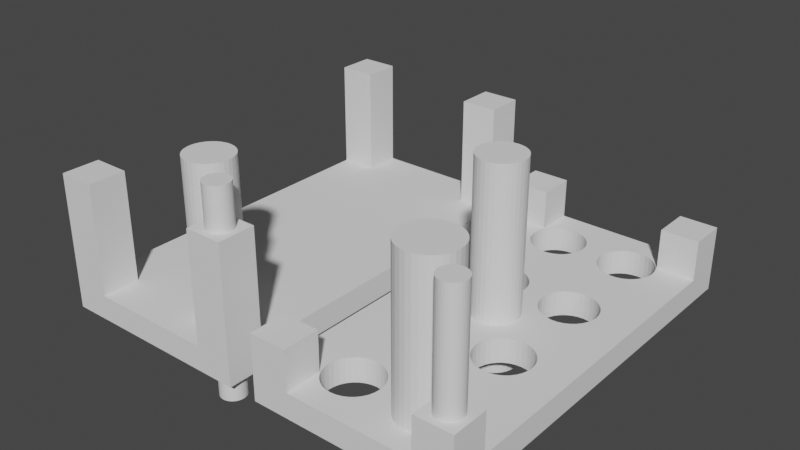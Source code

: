 # Source: stiftehalterstaender.blend  (saved by Blender 3.2.14; exported with 4.5.12 LTS)
import bpy
from mathutils import Matrix  # noqa: F401  (used for matrix-valued properties, if any)

bpy.ops.wm.read_factory_settings(use_empty=True)
scene = bpy.context.scene
scene.name = 'Scene'

# ---- collections
col_collection = bpy.data.collections.new('Collection'); scene.collection.children.link(col_collection)

# ---- world
world_world = bpy.data.worlds.new('World'); scene.world = world_world
world_world.use_nodes = True; world_world.node_tree.nodes.clear()
_N = world_world.node_tree.nodes; _L = world_world.node_tree.links
n0 = _N.new('ShaderNodeOutputWorld'); n0.name = 'World Output'; n0.location = (300, 300)
n1 = _N.new('ShaderNodeBackground'); n1.name = 'Background'; n1.location = (10, 300)
n1.inputs[0].default_value = (0.05088, 0.05088, 0.05088, 1.0)
_L.new(n1.outputs[0], n0.inputs[0])
n0.is_active_output = True
world_world.color = (0.05088, 0.05088, 0.05088)
world_world.use_sun_shadow = False
world_world.sun_shadow_jitter_overblur = 0.0

# ---- meshes
me_cube = bpy.data.meshes.new('Cube')
me_cube.from_pydata([(0.0, -40.0, 0.0), (0.0, -40.0, 5.0), (0.0, -20.0, 0.0), (0.0, -20.0, 5.0), (20.0, -40.0, 0.0), (20.0, -40.0, 5.0), (20.0, -20.0, 0.0), (20.0, -20.0, 5.0)], [], [(0, 1, 3, 2), (2, 3, 7, 6), (6, 7, 5, 4), (4, 5, 1, 0), (2, 6, 4, 0), (7, 3, 1, 5)])
_uv = me_cube.uv_layers.new(name='UVMap')
_uv.uv.foreach_set('vector', [0.375, 0.0, 0.625, 0.0, 0.625, 0.25, 0.375, 0.25, 0.375, 0.25, 0.625, 0.25, 0.625, 0.5, 0.375, 0.5, 0.375, 0.5, 0.625, 0.5, 0.625, 0.75, 0.375, 0.75, 0.375, 0.75, 0.625, 0.75, 0.625, 1.0, 0.375, 1.0, 0.125, 0.5, 0.375, 0.5, 0.375, 0.75, 0.125, 0.75, 0.625, 0.5, 0.875, 0.5, 0.875, 0.75, 0.625, 0.75])
me_cube.update()
me_circle_002 = bpy.data.meshes.new('Circle.002')
me_circle_002.from_pydata([(0.0, 2.5, -30.0), (-0.4877, 2.452, -30.0), (-0.9567, 2.31, -30.0), (-1.389, 2.079, -30.0), (-1.768, 1.768, -30.0), (-2.079, 1.389, -30.0), (-2.31, 0.9567, -30.0), (-2.452, 0.4877, -30.0), (-2.5, -1.093e-07, -30.0), (-2.452, -0.4877, -30.0), (-2.31, -0.9567, -30.0), (-2.079, -1.389, -30.0), (-1.768, -1.768, -30.0), (-1.389, -2.079, -30.0), (-0.9567, -2.31, -30.0), (-0.4877, -2.452, -30.0), (2.186e-07, -2.5, -30.0), (0.4877, -2.452, -30.0), (0.9567, -2.31, -30.0), (1.389, -2.079, -30.0), (1.768, -1.768, -30.0), (2.079, -1.389, -30.0), (2.31, -0.9567, -30.0), (2.452, -0.4877, -30.0), (2.5, 2.981e-08, -30.0), (2.452, 0.4877, -30.0), (2.31, 0.9567, -30.0), (2.079, 1.389, -30.0), (1.768, 1.768, -30.0), (1.389, 2.079, -30.0), (0.9567, 2.31, -30.0), (0.4877, 2.452, -30.0), (0.0, 2.5, 10.0), (-0.4877, 2.452, 10.0), (-0.9567, 2.31, 10.0), (-1.389, 2.079, 10.0), (-1.768, 1.768, 10.0), (-2.079, 1.389, 10.0), (-2.31, 0.9567, 10.0), (-2.452, 0.4877, 10.0), (-2.5, -1.093e-07, 10.0), (-2.452, -0.4877, 10.0), (-2.31, -0.9567, 10.0), (-2.079, -1.389, 10.0), (-1.768, -1.768, 10.0), (-1.389, -2.079, 10.0), (-0.9567, -2.31, 10.0), (-0.4877, -2.452, 10.0), (2.186e-07, -2.5, 10.0), (0.4877, -2.452, 10.0), (0.9567, -2.31, 10.0), (1.389, -2.079, 10.0), (1.768, -1.768, 10.0), (2.079, -1.389, 10.0), (2.31, -0.9567, 10.0), (2.452, -0.4877, 10.0), (2.5, 2.981e-08, 10.0), (2.452, 0.4877, 10.0), (2.31, 0.9567, 10.0), (2.079, 1.389, 10.0), (1.768, 1.768, 10.0), (1.389, 2.079, 10.0), (0.9567, 2.31, 10.0), (0.4877, 2.452, 10.0)], [], [(30, 31, 0, 1, 2, 3, 4, 5, 6, 7, 8, 9, 10, 11, 12, 13, 14, 15, 16, 17, 18, 19, 20, 21, 22, 23, 24, 25, 26, 27, 28, 29), (21, 20, 52, 53), (8, 7, 39, 40), (22, 21, 53, 54), (9, 8, 40, 41), (23, 22, 54, 55), (10, 9, 41, 42), (24, 23, 55, 56), (11, 10, 42, 43), (25, 24, 56, 57), (12, 11, 43, 44), (26, 25, 57, 58), (13, 12, 44, 45), (27, 26, 58, 59), (14, 13, 45, 46), (1, 0, 32, 33), (28, 27, 59, 60), (15, 14, 46, 47), (2, 1, 33, 34), (29, 28, 60, 61), (16, 15, 47, 48), (3, 2, 34, 35), (30, 29, 61, 62), (17, 16, 48, 49), (4, 3, 35, 36), (31, 30, 62, 63), (18, 17, 49, 50), (5, 4, 36, 37), (0, 31, 63, 32), (19, 18, 50, 51), (6, 5, 37, 38), (20, 19, 51, 52), (7, 6, 38, 39), (63, 33, 32), (63, 62, 60), (31, 0, 1), (34, 33, 63), (62, 61, 60), (35, 63, 60), (60, 36, 35), (60, 37, 36), (59, 37, 60), (59, 38, 37), (58, 38, 59), (57, 39, 58), (34, 63, 35), (56, 40, 57), (39, 38, 58), (55, 41, 56), (50, 45, 52), (55, 42, 41), (54, 42, 55), (54, 43, 42), (53, 43, 54), (53, 44, 43), (52, 45, 53), (41, 40, 56), (51, 50, 52), (40, 39, 57), (50, 47, 45), (49, 47, 50), (47, 46, 45), (48, 47, 49), (45, 44, 53), (30, 31, 1), (30, 1, 2), (2, 3, 30), (30, 3, 28), (29, 30, 28), (28, 3, 4), (28, 4, 5), (27, 28, 5), (27, 5, 6), (26, 27, 6), (6, 7, 26), (18, 19, 20), (24, 25, 7), (24, 7, 8), (7, 25, 26), (21, 24, 9), (10, 21, 9), (11, 21, 10), (21, 23, 24), (22, 23, 21), (21, 11, 12), (20, 21, 12), (20, 12, 13), (13, 18, 20), (18, 13, 14), (17, 18, 14), (17, 14, 15), (16, 17, 15), (24, 8, 9)])
_uv = me_circle_002.uv_layers.new(name='UVMap')
_uv.uv.foreach_set('vector', [0.0, 0.0, 0.0, 0.0, 0.0, 0.0, 0.0, 0.0, 0.0, 0.0, 0.0, 0.0, 0.0, 0.0, 0.0, 0.0, 0.0, 0.0, 0.0, 0.0, 0.0, 0.0, 0.0, 0.0, 0.0, 0.0, 0.0, 0.0, 0.0, 0.0, 0.0, 0.0, 0.0, 0.0, 0.0, 0.0, 0.0, 0.0, 0.0, 0.0, 0.0, 0.0, 0.0, 0.0, 0.0, 0.0, 0.0, 0.0, 0.0, 0.0, 0.0, 0.0, 0.0, 0.0, 0.0, 0.0, 0.0, 0.0, 0.0, 0.0, 0.0, 0.0, 0.0, 0.0, 0.0, 0.0, 0.0, 0.0, 0.0, 0.0, 0.0, 0.0, 0.0, 0.0, 0.0, 0.0, 0.0, 0.0, 0.0, 0.0, 0.0, 0.0, 0.0, 0.0, 0.0, 0.0, 0.0, 0.0, 0.0, 0.0, 0.0, 0.0, 0.0, 0.0, 0.0, 0.0, 0.0, 0.0, 0.0, 0.0, 0.0, 0.0, 0.0, 0.0, 0.0, 0.0, 0.0, 0.0, 0.0, 0.0, 0.0, 0.0, 0.0, 0.0, 0.0, 0.0, 0.0, 0.0, 0.0, 0.0, 0.0, 0.0, 0.0, 0.0, 0.0, 0.0, 0.0, 0.0, 0.0, 0.0, 0.0, 0.0, 0.0, 0.0, 0.0, 0.0, 0.0, 0.0, 0.0, 0.0, 0.0, 0.0, 0.0, 0.0, 0.0, 0.0, 0.0, 0.0, 0.0, 0.0, 0.0, 0.0, 0.0, 0.0, 0.0, 0.0, 0.0, 0.0, 0.0, 0.0, 0.0, 0.0, 0.0, 0.0, 0.0, 0.0, 0.0, 0.0, 0.0, 0.0, 0.0, 0.0, 0.0, 0.0, 0.0, 0.0, 0.0, 0.0, 0.0, 0.0, 0.0, 0.0, 0.0, 0.0, 0.0, 0.0, 0.0, 0.0, 0.0, 0.0, 0.0, 0.0, 0.0, 0.0, 0.0, 0.0, 0.0, 0.0, 0.0, 0.0, 0.0, 0.0, 0.0, 0.0, 0.0, 0.0, 0.0, 0.0, 0.0, 0.0, 0.0, 0.0, 0.0, 0.0, 0.0, 0.0, 0.0, 0.0, 0.0, 0.0, 0.0, 0.0, 0.0, 0.0, 0.0, 0.0, 0.0, 0.0, 0.0, 0.0, 0.0, 0.0, 0.0, 0.0, 0.0, 0.0, 0.0, 0.0, 0.0, 0.0, 0.0, 0.0, 0.0, 0.0, 0.0, 0.0, 0.0, 0.0, 0.0, 0.0, 0.0, 0.0, 0.0, 0.0, 0.0, 0.0, 0.0, 0.0, 0.0, 0.0, 0.0, 0.0, 0.0, 0.0, 0.0, 0.0, 0.0, 0.0, 0.0, 0.0, 0.0, 0.0, 0.0, 0.0, 0.0, 0.0, 0.0, 0.0, 0.0, 0.0, 0.0, 0.0, 0.0, 0.0, 0.0, 0.0, 0.0, 0.0, 0.0, 0.0, 0.0, 0.0, 0.0, 0.0, 0.0, 0.0, 0.0, 0.0, 0.0, 0.0, 0.0, 0.0, 0.0, 0.0, 0.0, 0.0, 0.0, 0.0, 0.0, 0.0, 0.0, 0.0, 0.0, 0.0, 0.0, 0.0, 0.0, 0.0, 0.0, 0.0, 0.0, 0.0, 0.0, 0.0, 0.0, 0.0, 0.0, 0.0, 0.0, 0.0, 0.0, 0.0, 0.0, 0.0, 0.0, 0.0, 0.0, 0.0, 0.0, 0.0, 0.0, 0.0, 0.0, 0.0, 0.0, 0.0, 0.0, 0.0, 0.0, 0.0, 0.0, 0.0, 0.0, 0.0, 0.0, 0.0, 0.0, 0.0, 0.0, 0.0, 0.0, 0.0, 0.0, 0.0, 0.0, 0.0, 0.0, 0.0, 0.0, 0.0, 0.0, 0.0, 0.0, 0.0, 0.0, 0.0, 0.0, 0.0, 0.0, 0.0, 0.0, 0.0, 0.0, 0.0, 0.0, 0.0, 0.0, 0.0, 0.0, 0.0, 0.0, 0.0, 0.0, 0.0, 0.0, 0.0, 0.0, 0.0, 0.0, 0.0, 0.0, 0.0, 0.0, 0.0, 0.0, 0.0, 0.0, 0.0, 0.0, 0.0, 0.0, 0.0, 0.0, 0.0, 0.0, 0.0, 0.0, 0.0, 0.0, 0.0, 0.0, 0.0, 0.0, 0.0, 0.0, 0.0, 0.0, 0.0, 0.0, 0.0, 0.0, 0.0, 0.0, 0.0, 0.0, 0.0, 0.0, 0.0, 0.0, 0.0, 0.0, 0.0, 0.0, 0.0, 0.0, 0.0, 0.0, 0.0, 0.0, 0.0, 0.0, 0.0, 0.0, 0.0, 0.0, 0.0, 0.0, 0.0, 0.0, 0.0, 0.0, 0.0, 0.0, 0.0, 0.0, 0.0, 0.0, 0.0, 0.0, 0.0, 0.0, 0.0, 0.0, 0.0, 0.0, 0.0, 0.0, 0.0, 0.0, 0.0, 0.0, 0.0, 0.0, 0.0, 0.0, 0.0, 0.0, 0.0, 0.0, 0.0, 0.0, 0.0, 0.0, 0.0, 0.0, 0.0, 0.0, 0.0, 0.0, 0.0, 0.0, 0.0, 0.0, 0.0, 0.0, 0.0, 0.0, 0.0, 0.0, 0.0, 0.0, 0.0, 0.0, 0.0, 0.0, 0.0, 0.0, 0.0, 0.0, 0.0, 0.0, 0.0, 0.0, 0.0, 0.0, 0.0, 0.0, 0.0, 0.0, 0.0, 0.0, 0.0, 0.0, 0.0, 0.0, 0.0, 0.0, 0.0, 0.0, 0.0, 0.0, 0.0, 0.0, 0.0, 0.0, 0.0, 0.0, 0.0, 0.0, 0.0, 0.0, 0.0, 0.0, 0.0, 0.0, 0.0, 0.0, 0.0, 0.0, 0.0, 0.0, 0.0, 0.0, 0.0, 0.0, 0.0, 0.0, 0.0, 0.0, 0.0, 0.0, 0.0, 0.0, 0.0, 0.0, 0.0, 0.0, 0.0, 0.0, 0.0, 0.0, 0.0, 0.0, 0.0, 0.0, 0.0, 0.0, 0.0, 0.0, 0.0, 0.0, 0.0, 0.0, 0.0, 0.0, 0.0, 0.0, 0.0, 0.0, 0.0, 0.0, 0.0, 0.0, 0.0, 0.0, 0.0, 0.0, 0.0, 0.0, 0.0, 0.0, 0.0, 0.0, 0.0, 0.0, 0.0, 0.0, 0.0, 0.0, 0.0, 0.0, 0.0, 0.0, 0.0, 0.0, 0.0, 0.0, 0.0, 0.0, 0.0, 0.0, 0.0, 0.0, 0.0, 0.0, 0.0, 0.0, 0.0, 0.0, 0.0, 0.0, 0.0, 0.0, 0.0, 0.0, 0.0, 0.0, 0.0, 0.0, 0.0, 0.0, 0.0, 0.0, 0.0, 0.0, 0.0, 0.0, 0.0, 0.0, 0.0, 0.0, 0.0, 0.0, 0.0, 0.0, 0.0, 0.0, 0.0, 0.0, 0.0, 0.0, 0.0, 0.0, 0.0, 0.0, 0.0, 0.0, 0.0, 0.0, 0.0])
me_circle_002.update()
me_plane_002 = bpy.data.meshes.new('Plane.002')
me_plane_002.from_pydata([(12.54, -40.0, 27.0), (20.0, -40.0, 27.0), (12.54, -32.54, 27.0), (20.0, -32.54, 27.0), (12.54, -40.0, 5.0), (20.0, -40.0, 5.0), (12.54, -32.54, 5.0), (20.0, -32.54, 5.0)], [], [(0, 2, 3, 1), (4, 5, 7, 6), (3, 2, 6, 7), (0, 1, 5, 4), (1, 3, 7, 5), (2, 0, 4, 6)])
_uv = me_plane_002.uv_layers.new(name='UVMap')
_uv.uv.foreach_set('vector', [0.0, 0.0, 0.0, 1.0, 1.0, 1.0, 1.0, 0.0, 0.0, 0.0, 1.0, 0.0, 1.0, 1.0, 0.0, 1.0, 1.0, 1.0, 0.0, 1.0, 0.0, 1.0, 1.0, 1.0, 0.0, 0.0, 1.0, 0.0, 1.0, 0.0, 0.0, 0.0, 1.0, 0.0, 1.0, 1.0, 1.0, 1.0, 1.0, 0.0, 0.0, 1.0, 0.0, 0.0, 0.0, 0.0, 0.0, 1.0])
me_plane_002.update()
me_circle_001 = bpy.data.meshes.new('Circle.001')
me_circle_001.from_pydata([(0.0, 2.5, -30.0), (-0.4877, 2.452, -30.0), (-0.9567, 2.31, -30.0), (-1.389, 2.079, -30.0), (-1.768, 1.768, -30.0), (-2.079, 1.389, -30.0), (-2.31, 0.9567, -30.0), (-2.452, 0.4877, -30.0), (-2.5, -1.093e-07, -30.0), (-2.452, -0.4877, -30.0), (-2.31, -0.9567, -30.0), (-2.079, -1.389, -30.0), (-1.768, -1.768, -30.0), (-1.389, -2.079, -30.0), (-0.9567, -2.31, -30.0), (-0.4877, -2.452, -30.0), (2.186e-07, -2.5, -30.0), (0.4877, -2.452, -30.0), (0.9567, -2.31, -30.0), (1.389, -2.079, -30.0), (1.768, -1.768, -30.0), (2.079, -1.389, -30.0), (2.31, -0.9567, -30.0), (2.452, -0.4877, -30.0), (2.5, 2.981e-08, -30.0), (2.452, 0.4877, -30.0), (2.31, 0.9567, -30.0), (2.079, 1.389, -30.0), (1.768, 1.768, -30.0), (1.389, 2.079, -30.0), (0.9567, 2.31, -30.0), (0.4877, 2.452, -30.0), (0.0, 2.5, 10.0), (-0.4877, 2.452, 10.0), (-0.9567, 2.31, 10.0), (-1.389, 2.079, 10.0), (-1.768, 1.768, 10.0), (-2.079, 1.389, 10.0), (-2.31, 0.9567, 10.0), (-2.452, 0.4877, 10.0), (-2.5, -1.093e-07, 10.0), (-2.452, -0.4877, 10.0), (-2.31, -0.9567, 10.0), (-2.079, -1.389, 10.0), (-1.768, -1.768, 10.0), (-1.389, -2.079, 10.0), (-0.9567, -2.31, 10.0), (-0.4877, -2.452, 10.0), (2.186e-07, -2.5, 10.0), (0.4877, -2.452, 10.0), (0.9567, -2.31, 10.0), (1.389, -2.079, 10.0), (1.768, -1.768, 10.0), (2.079, -1.389, 10.0), (2.31, -0.9567, 10.0), (2.452, -0.4877, 10.0), (2.5, 2.981e-08, 10.0), (2.452, 0.4877, 10.0), (2.31, 0.9567, 10.0), (2.079, 1.389, 10.0), (1.768, 1.768, 10.0), (1.389, 2.079, 10.0), (0.9567, 2.31, 10.0), (0.4877, 2.452, 10.0)], [], [(30, 31, 0, 1, 2, 3, 4, 5, 6, 7, 8, 9, 10, 11, 12, 13, 14, 15, 16, 17, 18, 19, 20, 21, 22, 23, 24, 25, 26, 27, 28, 29), (21, 20, 52, 53), (8, 7, 39, 40), (22, 21, 53, 54), (9, 8, 40, 41), (23, 22, 54, 55), (10, 9, 41, 42), (24, 23, 55, 56), (11, 10, 42, 43), (25, 24, 56, 57), (12, 11, 43, 44), (26, 25, 57, 58), (13, 12, 44, 45), (27, 26, 58, 59), (14, 13, 45, 46), (1, 0, 32, 33), (28, 27, 59, 60), (15, 14, 46, 47), (2, 1, 33, 34), (29, 28, 60, 61), (16, 15, 47, 48), (3, 2, 34, 35), (30, 29, 61, 62), (17, 16, 48, 49), (4, 3, 35, 36), (31, 30, 62, 63), (18, 17, 49, 50), (5, 4, 36, 37), (0, 31, 63, 32), (19, 18, 50, 51), (6, 5, 37, 38), (20, 19, 51, 52), (7, 6, 38, 39), (63, 33, 32), (63, 62, 60), (31, 0, 1), (34, 33, 63), (62, 61, 60), (35, 63, 60), (60, 36, 35), (60, 37, 36), (59, 37, 60), (59, 38, 37), (58, 38, 59), (57, 39, 58), (34, 63, 35), (56, 40, 57), (39, 38, 58), (55, 41, 56), (50, 45, 52), (55, 42, 41), (54, 42, 55), (54, 43, 42), (53, 43, 54), (53, 44, 43), (52, 45, 53), (41, 40, 56), (51, 50, 52), (40, 39, 57), (50, 47, 45), (49, 47, 50), (47, 46, 45), (48, 47, 49), (45, 44, 53), (30, 31, 1), (30, 1, 2), (2, 3, 30), (30, 3, 28), (29, 30, 28), (28, 3, 4), (28, 4, 5), (27, 28, 5), (27, 5, 6), (26, 27, 6), (6, 7, 26), (18, 19, 20), (24, 25, 7), (24, 7, 8), (7, 25, 26), (21, 24, 9), (10, 21, 9), (11, 21, 10), (21, 23, 24), (22, 23, 21), (21, 11, 12), (20, 21, 12), (20, 12, 13), (13, 18, 20), (18, 13, 14), (17, 18, 14), (17, 14, 15), (16, 17, 15), (24, 8, 9)])
_uv = me_circle_001.uv_layers.new(name='UVMap')
_uv.uv.foreach_set('vector', [0.0, 0.0, 0.0, 0.0, 0.0, 0.0, 0.0, 0.0, 0.0, 0.0, 0.0, 0.0, 0.0, 0.0, 0.0, 0.0, 0.0, 0.0, 0.0, 0.0, 0.0, 0.0, 0.0, 0.0, 0.0, 0.0, 0.0, 0.0, 0.0, 0.0, 0.0, 0.0, 0.0, 0.0, 0.0, 0.0, 0.0, 0.0, 0.0, 0.0, 0.0, 0.0, 0.0, 0.0, 0.0, 0.0, 0.0, 0.0, 0.0, 0.0, 0.0, 0.0, 0.0, 0.0, 0.0, 0.0, 0.0, 0.0, 0.0, 0.0, 0.0, 0.0, 0.0, 0.0, 0.0, 0.0, 0.0, 0.0, 0.0, 0.0, 0.0, 0.0, 0.0, 0.0, 0.0, 0.0, 0.0, 0.0, 0.0, 0.0, 0.0, 0.0, 0.0, 0.0, 0.0, 0.0, 0.0, 0.0, 0.0, 0.0, 0.0, 0.0, 0.0, 0.0, 0.0, 0.0, 0.0, 0.0, 0.0, 0.0, 0.0, 0.0, 0.0, 0.0, 0.0, 0.0, 0.0, 0.0, 0.0, 0.0, 0.0, 0.0, 0.0, 0.0, 0.0, 0.0, 0.0, 0.0, 0.0, 0.0, 0.0, 0.0, 0.0, 0.0, 0.0, 0.0, 0.0, 0.0, 0.0, 0.0, 0.0, 0.0, 0.0, 0.0, 0.0, 0.0, 0.0, 0.0, 0.0, 0.0, 0.0, 0.0, 0.0, 0.0, 0.0, 0.0, 0.0, 0.0, 0.0, 0.0, 0.0, 0.0, 0.0, 0.0, 0.0, 0.0, 0.0, 0.0, 0.0, 0.0, 0.0, 0.0, 0.0, 0.0, 0.0, 0.0, 0.0, 0.0, 0.0, 0.0, 0.0, 0.0, 0.0, 0.0, 0.0, 0.0, 0.0, 0.0, 0.0, 0.0, 0.0, 0.0, 0.0, 0.0, 0.0, 0.0, 0.0, 0.0, 0.0, 0.0, 0.0, 0.0, 0.0, 0.0, 0.0, 0.0, 0.0, 0.0, 0.0, 0.0, 0.0, 0.0, 0.0, 0.0, 0.0, 0.0, 0.0, 0.0, 0.0, 0.0, 0.0, 0.0, 0.0, 0.0, 0.0, 0.0, 0.0, 0.0, 0.0, 0.0, 0.0, 0.0, 0.0, 0.0, 0.0, 0.0, 0.0, 0.0, 0.0, 0.0, 0.0, 0.0, 0.0, 0.0, 0.0, 0.0, 0.0, 0.0, 0.0, 0.0, 0.0, 0.0, 0.0, 0.0, 0.0, 0.0, 0.0, 0.0, 0.0, 0.0, 0.0, 0.0, 0.0, 0.0, 0.0, 0.0, 0.0, 0.0, 0.0, 0.0, 0.0, 0.0, 0.0, 0.0, 0.0, 0.0, 0.0, 0.0, 0.0, 0.0, 0.0, 0.0, 0.0, 0.0, 0.0, 0.0, 0.0, 0.0, 0.0, 0.0, 0.0, 0.0, 0.0, 0.0, 0.0, 0.0, 0.0, 0.0, 0.0, 0.0, 0.0, 0.0, 0.0, 0.0, 0.0, 0.0, 0.0, 0.0, 0.0, 0.0, 0.0, 0.0, 0.0, 0.0, 0.0, 0.0, 0.0, 0.0, 0.0, 0.0, 0.0, 0.0, 0.0, 0.0, 0.0, 0.0, 0.0, 0.0, 0.0, 0.0, 0.0, 0.0, 0.0, 0.0, 0.0, 0.0, 0.0, 0.0, 0.0, 0.0, 0.0, 0.0, 0.0, 0.0, 0.0, 0.0, 0.0, 0.0, 0.0, 0.0, 0.0, 0.0, 0.0, 0.0, 0.0, 0.0, 0.0, 0.0, 0.0, 0.0, 0.0, 0.0, 0.0, 0.0, 0.0, 0.0, 0.0, 0.0, 0.0, 0.0, 0.0, 0.0, 0.0, 0.0, 0.0, 0.0, 0.0, 0.0, 0.0, 0.0, 0.0, 0.0, 0.0, 0.0, 0.0, 0.0, 0.0, 0.0, 0.0, 0.0, 0.0, 0.0, 0.0, 0.0, 0.0, 0.0, 0.0, 0.0, 0.0, 0.0, 0.0, 0.0, 0.0, 0.0, 0.0, 0.0, 0.0, 0.0, 0.0, 0.0, 0.0, 0.0, 0.0, 0.0, 0.0, 0.0, 0.0, 0.0, 0.0, 0.0, 0.0, 0.0, 0.0, 0.0, 0.0, 0.0, 0.0, 0.0, 0.0, 0.0, 0.0, 0.0, 0.0, 0.0, 0.0, 0.0, 0.0, 0.0, 0.0, 0.0, 0.0, 0.0, 0.0, 0.0, 0.0, 0.0, 0.0, 0.0, 0.0, 0.0, 0.0, 0.0, 0.0, 0.0, 0.0, 0.0, 0.0, 0.0, 0.0, 0.0, 0.0, 0.0, 0.0, 0.0, 0.0, 0.0, 0.0, 0.0, 0.0, 0.0, 0.0, 0.0, 0.0, 0.0, 0.0, 0.0, 0.0, 0.0, 0.0, 0.0, 0.0, 0.0, 0.0, 0.0, 0.0, 0.0, 0.0, 0.0, 0.0, 0.0, 0.0, 0.0, 0.0, 0.0, 0.0, 0.0, 0.0, 0.0, 0.0, 0.0, 0.0, 0.0, 0.0, 0.0, 0.0, 0.0, 0.0, 0.0, 0.0, 0.0, 0.0, 0.0, 0.0, 0.0, 0.0, 0.0, 0.0, 0.0, 0.0, 0.0, 0.0, 0.0, 0.0, 0.0, 0.0, 0.0, 0.0, 0.0, 0.0, 0.0, 0.0, 0.0, 0.0, 0.0, 0.0, 0.0, 0.0, 0.0, 0.0, 0.0, 0.0, 0.0, 0.0, 0.0, 0.0, 0.0, 0.0, 0.0, 0.0, 0.0, 0.0, 0.0, 0.0, 0.0, 0.0, 0.0, 0.0, 0.0, 0.0, 0.0, 0.0, 0.0, 0.0, 0.0, 0.0, 0.0, 0.0, 0.0, 0.0, 0.0, 0.0, 0.0, 0.0, 0.0, 0.0, 0.0, 0.0, 0.0, 0.0, 0.0, 0.0, 0.0, 0.0, 0.0, 0.0, 0.0, 0.0, 0.0, 0.0, 0.0, 0.0, 0.0, 0.0, 0.0, 0.0, 0.0, 0.0, 0.0, 0.0, 0.0, 0.0, 0.0, 0.0, 0.0, 0.0, 0.0, 0.0, 0.0, 0.0, 0.0, 0.0, 0.0, 0.0, 0.0, 0.0, 0.0, 0.0, 0.0, 0.0, 0.0, 0.0, 0.0, 0.0, 0.0, 0.0, 0.0, 0.0, 0.0, 0.0, 0.0, 0.0, 0.0, 0.0, 0.0, 0.0, 0.0, 0.0, 0.0, 0.0, 0.0, 0.0, 0.0, 0.0, 0.0, 0.0, 0.0, 0.0, 0.0, 0.0, 0.0, 0.0, 0.0, 0.0, 0.0, 0.0, 0.0, 0.0, 0.0, 0.0, 0.0, 0.0, 0.0, 0.0, 0.0, 0.0, 0.0, 0.0, 0.0, 0.0, 0.0, 0.0, 0.0, 0.0, 0.0, 0.0, 0.0, 0.0, 0.0, 0.0, 0.0, 0.0, 0.0, 0.0, 0.0, 0.0, 0.0, 0.0, 0.0, 0.0, 0.0])
me_circle_001.update()
me_plane_001 = bpy.data.meshes.new('Plane.001')
me_plane_001.from_pydata([(0.0, -40.0, 0.0), (20.0, -40.0, 0.0), (0.0, -20.0, 0.0), (20.0, -20.0, 0.0), (0.0, -40.0, 5.0), (20.0, -40.0, 5.0), (0.0, -20.0, 5.0), (20.0, -20.0, 5.0)], [], [(6, 7, 5, 4), (2, 3, 1, 0), (0, 4, 6, 2), (2, 6, 7, 3), (3, 7, 5, 1), (1, 5, 4, 0)])
_uv = me_plane_001.uv_layers.new(name='UVMap')
_uv.uv.foreach_set('vector', [0.0, 0.0, 0.0, 0.0, 0.0, 0.0, 0.0, 0.0, 0.0, 0.0, 0.0, 0.0, 0.0, 0.0, 0.0, 0.0, 0.0, 0.0, 0.0, 0.0, 0.0, 0.0, 0.0, 0.0, 0.0, 0.0, 0.0, 0.0, 0.0, 0.0, 0.0, 0.0, 0.0, 0.0, 0.0, 0.0, 0.0, 0.0, 0.0, 0.0, 0.0, 0.0, 0.0, 0.0, 0.0, 0.0, 0.0, 0.0])
me_plane_001.update()
me_circle_003 = bpy.data.meshes.new('Circle.003')
me_circle_003.from_pydata([(0.0, 2.5, -30.0), (-0.4877, 2.452, -30.0), (-0.9567, 2.31, -30.0), (-1.389, 2.079, -30.0), (-1.768, 1.768, -30.0), (-2.079, 1.389, -30.0), (-2.31, 0.9567, -30.0), (-2.452, 0.4877, -30.0), (-2.5, -1.093e-07, -30.0), (-2.452, -0.4877, -30.0), (-2.31, -0.9567, -30.0), (-2.079, -1.389, -30.0), (-1.768, -1.768, -30.0), (-1.389, -2.079, -30.0), (-0.9567, -2.31, -30.0), (-0.4877, -2.452, -30.0), (2.186e-07, -2.5, -30.0), (0.4877, -2.452, -30.0), (0.9567, -2.31, -30.0), (1.389, -2.079, -30.0), (1.768, -1.768, -30.0), (2.079, -1.389, -30.0), (2.31, -0.9567, -30.0), (2.452, -0.4877, -30.0), (2.5, 2.981e-08, -30.0), (2.452, 0.4877, -30.0), (2.31, 0.9567, -30.0), (2.079, 1.389, -30.0), (1.768, 1.768, -30.0), (1.389, 2.079, -30.0), (0.9567, 2.31, -30.0), (0.4877, 2.452, -30.0), (0.0, 2.5, 10.0), (-0.4877, 2.452, 10.0), (-0.9567, 2.31, 10.0), (-1.389, 2.079, 10.0), (-1.768, 1.768, 10.0), (-2.079, 1.389, 10.0), (-2.31, 0.9567, 10.0), (-2.452, 0.4877, 10.0), (-2.5, -1.093e-07, 10.0), (-2.452, -0.4877, 10.0), (-2.31, -0.9567, 10.0), (-2.079, -1.389, 10.0), (-1.768, -1.768, 10.0), (-1.389, -2.079, 10.0), (-0.9567, -2.31, 10.0), (-0.4877, -2.452, 10.0), (2.186e-07, -2.5, 10.0), (0.4877, -2.452, 10.0), (0.9567, -2.31, 10.0), (1.389, -2.079, 10.0), (1.768, -1.768, 10.0), (2.079, -1.389, 10.0), (2.31, -0.9567, 10.0), (2.452, -0.4877, 10.0), (2.5, 2.981e-08, 10.0), (2.452, 0.4877, 10.0), (2.31, 0.9567, 10.0), (2.079, 1.389, 10.0), (1.768, 1.768, 10.0), (1.389, 2.079, 10.0), (0.9567, 2.31, 10.0), (0.4877, 2.452, 10.0)], [], [(30, 31, 0, 1, 2, 3, 4, 5, 6, 7, 8, 9, 10, 11, 12, 13, 14, 15, 16, 17, 18, 19, 20, 21, 22, 23, 24, 25, 26, 27, 28, 29), (21, 20, 52, 53), (8, 7, 39, 40), (22, 21, 53, 54), (9, 8, 40, 41), (23, 22, 54, 55), (10, 9, 41, 42), (24, 23, 55, 56), (11, 10, 42, 43), (25, 24, 56, 57), (12, 11, 43, 44), (26, 25, 57, 58), (13, 12, 44, 45), (27, 26, 58, 59), (14, 13, 45, 46), (1, 0, 32, 33), (28, 27, 59, 60), (15, 14, 46, 47), (2, 1, 33, 34), (29, 28, 60, 61), (16, 15, 47, 48), (3, 2, 34, 35), (30, 29, 61, 62), (17, 16, 48, 49), (4, 3, 35, 36), (31, 30, 62, 63), (18, 17, 49, 50), (5, 4, 36, 37), (0, 31, 63, 32), (19, 18, 50, 51), (6, 5, 37, 38), (20, 19, 51, 52), (7, 6, 38, 39), (63, 33, 32), (63, 62, 60), (31, 0, 1), (34, 33, 63), (62, 61, 60), (35, 63, 60), (60, 36, 35), (60, 37, 36), (59, 37, 60), (59, 38, 37), (58, 38, 59), (57, 39, 58), (34, 63, 35), (56, 40, 57), (39, 38, 58), (55, 41, 56), (50, 45, 52), (55, 42, 41), (54, 42, 55), (54, 43, 42), (53, 43, 54), (53, 44, 43), (52, 45, 53), (41, 40, 56), (51, 50, 52), (40, 39, 57), (50, 47, 45), (49, 47, 50), (47, 46, 45), (48, 47, 49), (45, 44, 53), (30, 31, 1), (30, 1, 2), (2, 3, 30), (30, 3, 28), (29, 30, 28), (28, 3, 4), (28, 4, 5), (27, 28, 5), (27, 5, 6), (26, 27, 6), (6, 7, 26), (18, 19, 20), (24, 25, 7), (24, 7, 8), (7, 25, 26), (21, 24, 9), (10, 21, 9), (11, 21, 10), (21, 23, 24), (22, 23, 21), (21, 11, 12), (20, 21, 12), (20, 12, 13), (13, 18, 20), (18, 13, 14), (17, 18, 14), (17, 14, 15), (16, 17, 15), (24, 8, 9)])
_uv = me_circle_003.uv_layers.new(name='UVMap')
_uv.uv.foreach_set('vector', [0.0, 0.0, 0.0, 0.0, 0.0, 0.0, 0.0, 0.0, 0.0, 0.0, 0.0, 0.0, 0.0, 0.0, 0.0, 0.0, 0.0, 0.0, 0.0, 0.0, 0.0, 0.0, 0.0, 0.0, 0.0, 0.0, 0.0, 0.0, 0.0, 0.0, 0.0, 0.0, 0.0, 0.0, 0.0, 0.0, 0.0, 0.0, 0.0, 0.0, 0.0, 0.0, 0.0, 0.0, 0.0, 0.0, 0.0, 0.0, 0.0, 0.0, 0.0, 0.0, 0.0, 0.0, 0.0, 0.0, 0.0, 0.0, 0.0, 0.0, 0.0, 0.0, 0.0, 0.0, 0.0, 0.0, 0.0, 0.0, 0.0, 0.0, 0.0, 0.0, 0.0, 0.0, 0.0, 0.0, 0.0, 0.0, 0.0, 0.0, 0.0, 0.0, 0.0, 0.0, 0.0, 0.0, 0.0, 0.0, 0.0, 0.0, 0.0, 0.0, 0.0, 0.0, 0.0, 0.0, 0.0, 0.0, 0.0, 0.0, 0.0, 0.0, 0.0, 0.0, 0.0, 0.0, 0.0, 0.0, 0.0, 0.0, 0.0, 0.0, 0.0, 0.0, 0.0, 0.0, 0.0, 0.0, 0.0, 0.0, 0.0, 0.0, 0.0, 0.0, 0.0, 0.0, 0.0, 0.0, 0.0, 0.0, 0.0, 0.0, 0.0, 0.0, 0.0, 0.0, 0.0, 0.0, 0.0, 0.0, 0.0, 0.0, 0.0, 0.0, 0.0, 0.0, 0.0, 0.0, 0.0, 0.0, 0.0, 0.0, 0.0, 0.0, 0.0, 0.0, 0.0, 0.0, 0.0, 0.0, 0.0, 0.0, 0.0, 0.0, 0.0, 0.0, 0.0, 0.0, 0.0, 0.0, 0.0, 0.0, 0.0, 0.0, 0.0, 0.0, 0.0, 0.0, 0.0, 0.0, 0.0, 0.0, 0.0, 0.0, 0.0, 0.0, 0.0, 0.0, 0.0, 0.0, 0.0, 0.0, 0.0, 0.0, 0.0, 0.0, 0.0, 0.0, 0.0, 0.0, 0.0, 0.0, 0.0, 0.0, 0.0, 0.0, 0.0, 0.0, 0.0, 0.0, 0.0, 0.0, 0.0, 0.0, 0.0, 0.0, 0.0, 0.0, 0.0, 0.0, 0.0, 0.0, 0.0, 0.0, 0.0, 0.0, 0.0, 0.0, 0.0, 0.0, 0.0, 0.0, 0.0, 0.0, 0.0, 0.0, 0.0, 0.0, 0.0, 0.0, 0.0, 0.0, 0.0, 0.0, 0.0, 0.0, 0.0, 0.0, 0.0, 0.0, 0.0, 0.0, 0.0, 0.0, 0.0, 0.0, 0.0, 0.0, 0.0, 0.0, 0.0, 0.0, 0.0, 0.0, 0.0, 0.0, 0.0, 0.0, 0.0, 0.0, 0.0, 0.0, 0.0, 0.0, 0.0, 0.0, 0.0, 0.0, 0.0, 0.0, 0.0, 0.0, 0.0, 0.0, 0.0, 0.0, 0.0, 0.0, 0.0, 0.0, 0.0, 0.0, 0.0, 0.0, 0.0, 0.0, 0.0, 0.0, 0.0, 0.0, 0.0, 0.0, 0.0, 0.0, 0.0, 0.0, 0.0, 0.0, 0.0, 0.0, 0.0, 0.0, 0.0, 0.0, 0.0, 0.0, 0.0, 0.0, 0.0, 0.0, 0.0, 0.0, 0.0, 0.0, 0.0, 0.0, 0.0, 0.0, 0.0, 0.0, 0.0, 0.0, 0.0, 0.0, 0.0, 0.0, 0.0, 0.0, 0.0, 0.0, 0.0, 0.0, 0.0, 0.0, 0.0, 0.0, 0.0, 0.0, 0.0, 0.0, 0.0, 0.0, 0.0, 0.0, 0.0, 0.0, 0.0, 0.0, 0.0, 0.0, 0.0, 0.0, 0.0, 0.0, 0.0, 0.0, 0.0, 0.0, 0.0, 0.0, 0.0, 0.0, 0.0, 0.0, 0.0, 0.0, 0.0, 0.0, 0.0, 0.0, 0.0, 0.0, 0.0, 0.0, 0.0, 0.0, 0.0, 0.0, 0.0, 0.0, 0.0, 0.0, 0.0, 0.0, 0.0, 0.0, 0.0, 0.0, 0.0, 0.0, 0.0, 0.0, 0.0, 0.0, 0.0, 0.0, 0.0, 0.0, 0.0, 0.0, 0.0, 0.0, 0.0, 0.0, 0.0, 0.0, 0.0, 0.0, 0.0, 0.0, 0.0, 0.0, 0.0, 0.0, 0.0, 0.0, 0.0, 0.0, 0.0, 0.0, 0.0, 0.0, 0.0, 0.0, 0.0, 0.0, 0.0, 0.0, 0.0, 0.0, 0.0, 0.0, 0.0, 0.0, 0.0, 0.0, 0.0, 0.0, 0.0, 0.0, 0.0, 0.0, 0.0, 0.0, 0.0, 0.0, 0.0, 0.0, 0.0, 0.0, 0.0, 0.0, 0.0, 0.0, 0.0, 0.0, 0.0, 0.0, 0.0, 0.0, 0.0, 0.0, 0.0, 0.0, 0.0, 0.0, 0.0, 0.0, 0.0, 0.0, 0.0, 0.0, 0.0, 0.0, 0.0, 0.0, 0.0, 0.0, 0.0, 0.0, 0.0, 0.0, 0.0, 0.0, 0.0, 0.0, 0.0, 0.0, 0.0, 0.0, 0.0, 0.0, 0.0, 0.0, 0.0, 0.0, 0.0, 0.0, 0.0, 0.0, 0.0, 0.0, 0.0, 0.0, 0.0, 0.0, 0.0, 0.0, 0.0, 0.0, 0.0, 0.0, 0.0, 0.0, 0.0, 0.0, 0.0, 0.0, 0.0, 0.0, 0.0, 0.0, 0.0, 0.0, 0.0, 0.0, 0.0, 0.0, 0.0, 0.0, 0.0, 0.0, 0.0, 0.0, 0.0, 0.0, 0.0, 0.0, 0.0, 0.0, 0.0, 0.0, 0.0, 0.0, 0.0, 0.0, 0.0, 0.0, 0.0, 0.0, 0.0, 0.0, 0.0, 0.0, 0.0, 0.0, 0.0, 0.0, 0.0, 0.0, 0.0, 0.0, 0.0, 0.0, 0.0, 0.0, 0.0, 0.0, 0.0, 0.0, 0.0, 0.0, 0.0, 0.0, 0.0, 0.0, 0.0, 0.0, 0.0, 0.0, 0.0, 0.0, 0.0, 0.0, 0.0, 0.0, 0.0, 0.0, 0.0, 0.0, 0.0, 0.0, 0.0, 0.0, 0.0, 0.0, 0.0, 0.0, 0.0, 0.0, 0.0, 0.0, 0.0, 0.0, 0.0, 0.0, 0.0, 0.0, 0.0, 0.0, 0.0, 0.0, 0.0, 0.0, 0.0, 0.0, 0.0, 0.0, 0.0, 0.0, 0.0, 0.0, 0.0, 0.0, 0.0, 0.0, 0.0, 0.0, 0.0, 0.0, 0.0, 0.0, 0.0, 0.0, 0.0, 0.0, 0.0, 0.0, 0.0, 0.0, 0.0, 0.0, 0.0, 0.0, 0.0, 0.0, 0.0, 0.0, 0.0, 0.0, 0.0, 0.0, 0.0, 0.0, 0.0, 0.0, 0.0, 0.0, 0.0, 0.0, 0.0, 0.0, 0.0, 0.0, 0.0, 0.0, 0.0, 0.0, 0.0, 0.0])
me_circle_003.update()
me_plane_003 = bpy.data.meshes.new('Plane.003')
me_plane_003.from_pydata([(12.54, -40.0, 27.0), (20.0, -40.0, 27.0), (12.54, -32.54, 27.0), (20.0, -32.54, 27.0), (12.54, -40.0, 5.0), (20.0, -40.0, 5.0), (12.54, -32.54, 5.0), (20.0, -32.54, 5.0)], [], [(0, 2, 3, 1), (4, 5, 7, 6), (3, 2, 6, 7), (0, 1, 5, 4), (1, 3, 7, 5), (2, 0, 4, 6)])
_uv = me_plane_003.uv_layers.new(name='UVMap')
_uv.uv.foreach_set('vector', [0.0, 0.0, 0.0, 1.0, 1.0, 1.0, 1.0, 0.0, 0.0, 0.0, 1.0, 0.0, 1.0, 1.0, 0.0, 1.0, 1.0, 1.0, 0.0, 1.0, 0.0, 1.0, 1.0, 1.0, 0.0, 0.0, 1.0, 0.0, 1.0, 0.0, 0.0, 0.0, 1.0, 0.0, 1.0, 1.0, 1.0, 1.0, 1.0, 0.0, 0.0, 1.0, 0.0, 0.0, 0.0, 0.0, 0.0, 1.0])
me_plane_003.update()
me_circle_004 = bpy.data.meshes.new('Circle.004')
me_circle_004.from_pydata([(0.0, 2.5, -30.0), (-0.4877, 2.452, -30.0), (-0.9567, 2.31, -30.0), (-1.389, 2.079, -30.0), (-1.768, 1.768, -30.0), (-2.079, 1.389, -30.0), (-2.31, 0.9567, -30.0), (-2.452, 0.4877, -30.0), (-2.5, -1.093e-07, -30.0), (-2.452, -0.4877, -30.0), (-2.31, -0.9567, -30.0), (-2.079, -1.389, -30.0), (-1.768, -1.768, -30.0), (-1.389, -2.079, -30.0), (-0.9567, -2.31, -30.0), (-0.4877, -2.452, -30.0), (2.186e-07, -2.5, -30.0), (0.4877, -2.452, -30.0), (0.9567, -2.31, -30.0), (1.389, -2.079, -30.0), (1.768, -1.768, -30.0), (2.079, -1.389, -30.0), (2.31, -0.9567, -30.0), (2.452, -0.4877, -30.0), (2.5, 2.981e-08, -30.0), (2.452, 0.4877, -30.0), (2.31, 0.9567, -30.0), (2.079, 1.389, -30.0), (1.768, 1.768, -30.0), (1.389, 2.079, -30.0), (0.9567, 2.31, -30.0), (0.4877, 2.452, -30.0), (0.0, 2.5, 10.0), (-0.4877, 2.452, 10.0), (-0.9567, 2.31, 10.0), (-1.389, 2.079, 10.0), (-1.768, 1.768, 10.0), (-2.079, 1.389, 10.0), (-2.31, 0.9567, 10.0), (-2.452, 0.4877, 10.0), (-2.5, -1.093e-07, 10.0), (-2.452, -0.4877, 10.0), (-2.31, -0.9567, 10.0), (-2.079, -1.389, 10.0), (-1.768, -1.768, 10.0), (-1.389, -2.079, 10.0), (-0.9567, -2.31, 10.0), (-0.4877, -2.452, 10.0), (2.186e-07, -2.5, 10.0), (0.4877, -2.452, 10.0), (0.9567, -2.31, 10.0), (1.389, -2.079, 10.0), (1.768, -1.768, 10.0), (2.079, -1.389, 10.0), (2.31, -0.9567, 10.0), (2.452, -0.4877, 10.0), (2.5, 2.981e-08, 10.0), (2.452, 0.4877, 10.0), (2.31, 0.9567, 10.0), (2.079, 1.389, 10.0), (1.768, 1.768, 10.0), (1.389, 2.079, 10.0), (0.9567, 2.31, 10.0), (0.4877, 2.452, 10.0)], [], [(30, 31, 0, 1, 2, 3, 4, 5, 6, 7, 8, 9, 10, 11, 12, 13, 14, 15, 16, 17, 18, 19, 20, 21, 22, 23, 24, 25, 26, 27, 28, 29), (21, 20, 52, 53), (8, 7, 39, 40), (22, 21, 53, 54), (9, 8, 40, 41), (23, 22, 54, 55), (10, 9, 41, 42), (24, 23, 55, 56), (11, 10, 42, 43), (25, 24, 56, 57), (12, 11, 43, 44), (26, 25, 57, 58), (13, 12, 44, 45), (27, 26, 58, 59), (14, 13, 45, 46), (1, 0, 32, 33), (28, 27, 59, 60), (15, 14, 46, 47), (2, 1, 33, 34), (29, 28, 60, 61), (16, 15, 47, 48), (3, 2, 34, 35), (30, 29, 61, 62), (17, 16, 48, 49), (4, 3, 35, 36), (31, 30, 62, 63), (18, 17, 49, 50), (5, 4, 36, 37), (0, 31, 63, 32), (19, 18, 50, 51), (6, 5, 37, 38), (20, 19, 51, 52), (7, 6, 38, 39), (63, 33, 32), (63, 62, 60), (31, 0, 1), (34, 33, 63), (62, 61, 60), (35, 63, 60), (60, 36, 35), (60, 37, 36), (59, 37, 60), (59, 38, 37), (58, 38, 59), (57, 39, 58), (34, 63, 35), (56, 40, 57), (39, 38, 58), (55, 41, 56), (50, 45, 52), (55, 42, 41), (54, 42, 55), (54, 43, 42), (53, 43, 54), (53, 44, 43), (52, 45, 53), (41, 40, 56), (51, 50, 52), (40, 39, 57), (50, 47, 45), (49, 47, 50), (47, 46, 45), (48, 47, 49), (45, 44, 53), (30, 31, 1), (30, 1, 2), (2, 3, 30), (30, 3, 28), (29, 30, 28), (28, 3, 4), (28, 4, 5), (27, 28, 5), (27, 5, 6), (26, 27, 6), (6, 7, 26), (18, 19, 20), (24, 25, 7), (24, 7, 8), (7, 25, 26), (21, 24, 9), (10, 21, 9), (11, 21, 10), (21, 23, 24), (22, 23, 21), (21, 11, 12), (20, 21, 12), (20, 12, 13), (13, 18, 20), (18, 13, 14), (17, 18, 14), (17, 14, 15), (16, 17, 15), (24, 8, 9)])
_uv = me_circle_004.uv_layers.new(name='UVMap')
_uv.uv.foreach_set('vector', [0.0, 0.0, 0.0, 0.0, 0.0, 0.0, 0.0, 0.0, 0.0, 0.0, 0.0, 0.0, 0.0, 0.0, 0.0, 0.0, 0.0, 0.0, 0.0, 0.0, 0.0, 0.0, 0.0, 0.0, 0.0, 0.0, 0.0, 0.0, 0.0, 0.0, 0.0, 0.0, 0.0, 0.0, 0.0, 0.0, 0.0, 0.0, 0.0, 0.0, 0.0, 0.0, 0.0, 0.0, 0.0, 0.0, 0.0, 0.0, 0.0, 0.0, 0.0, 0.0, 0.0, 0.0, 0.0, 0.0, 0.0, 0.0, 0.0, 0.0, 0.0, 0.0, 0.0, 0.0, 0.0, 0.0, 0.0, 0.0, 0.0, 0.0, 0.0, 0.0, 0.0, 0.0, 0.0, 0.0, 0.0, 0.0, 0.0, 0.0, 0.0, 0.0, 0.0, 0.0, 0.0, 0.0, 0.0, 0.0, 0.0, 0.0, 0.0, 0.0, 0.0, 0.0, 0.0, 0.0, 0.0, 0.0, 0.0, 0.0, 0.0, 0.0, 0.0, 0.0, 0.0, 0.0, 0.0, 0.0, 0.0, 0.0, 0.0, 0.0, 0.0, 0.0, 0.0, 0.0, 0.0, 0.0, 0.0, 0.0, 0.0, 0.0, 0.0, 0.0, 0.0, 0.0, 0.0, 0.0, 0.0, 0.0, 0.0, 0.0, 0.0, 0.0, 0.0, 0.0, 0.0, 0.0, 0.0, 0.0, 0.0, 0.0, 0.0, 0.0, 0.0, 0.0, 0.0, 0.0, 0.0, 0.0, 0.0, 0.0, 0.0, 0.0, 0.0, 0.0, 0.0, 0.0, 0.0, 0.0, 0.0, 0.0, 0.0, 0.0, 0.0, 0.0, 0.0, 0.0, 0.0, 0.0, 0.0, 0.0, 0.0, 0.0, 0.0, 0.0, 0.0, 0.0, 0.0, 0.0, 0.0, 0.0, 0.0, 0.0, 0.0, 0.0, 0.0, 0.0, 0.0, 0.0, 0.0, 0.0, 0.0, 0.0, 0.0, 0.0, 0.0, 0.0, 0.0, 0.0, 0.0, 0.0, 0.0, 0.0, 0.0, 0.0, 0.0, 0.0, 0.0, 0.0, 0.0, 0.0, 0.0, 0.0, 0.0, 0.0, 0.0, 0.0, 0.0, 0.0, 0.0, 0.0, 0.0, 0.0, 0.0, 0.0, 0.0, 0.0, 0.0, 0.0, 0.0, 0.0, 0.0, 0.0, 0.0, 0.0, 0.0, 0.0, 0.0, 0.0, 0.0, 0.0, 0.0, 0.0, 0.0, 0.0, 0.0, 0.0, 0.0, 0.0, 0.0, 0.0, 0.0, 0.0, 0.0, 0.0, 0.0, 0.0, 0.0, 0.0, 0.0, 0.0, 0.0, 0.0, 0.0, 0.0, 0.0, 0.0, 0.0, 0.0, 0.0, 0.0, 0.0, 0.0, 0.0, 0.0, 0.0, 0.0, 0.0, 0.0, 0.0, 0.0, 0.0, 0.0, 0.0, 0.0, 0.0, 0.0, 0.0, 0.0, 0.0, 0.0, 0.0, 0.0, 0.0, 0.0, 0.0, 0.0, 0.0, 0.0, 0.0, 0.0, 0.0, 0.0, 0.0, 0.0, 0.0, 0.0, 0.0, 0.0, 0.0, 0.0, 0.0, 0.0, 0.0, 0.0, 0.0, 0.0, 0.0, 0.0, 0.0, 0.0, 0.0, 0.0, 0.0, 0.0, 0.0, 0.0, 0.0, 0.0, 0.0, 0.0, 0.0, 0.0, 0.0, 0.0, 0.0, 0.0, 0.0, 0.0, 0.0, 0.0, 0.0, 0.0, 0.0, 0.0, 0.0, 0.0, 0.0, 0.0, 0.0, 0.0, 0.0, 0.0, 0.0, 0.0, 0.0, 0.0, 0.0, 0.0, 0.0, 0.0, 0.0, 0.0, 0.0, 0.0, 0.0, 0.0, 0.0, 0.0, 0.0, 0.0, 0.0, 0.0, 0.0, 0.0, 0.0, 0.0, 0.0, 0.0, 0.0, 0.0, 0.0, 0.0, 0.0, 0.0, 0.0, 0.0, 0.0, 0.0, 0.0, 0.0, 0.0, 0.0, 0.0, 0.0, 0.0, 0.0, 0.0, 0.0, 0.0, 0.0, 0.0, 0.0, 0.0, 0.0, 0.0, 0.0, 0.0, 0.0, 0.0, 0.0, 0.0, 0.0, 0.0, 0.0, 0.0, 0.0, 0.0, 0.0, 0.0, 0.0, 0.0, 0.0, 0.0, 0.0, 0.0, 0.0, 0.0, 0.0, 0.0, 0.0, 0.0, 0.0, 0.0, 0.0, 0.0, 0.0, 0.0, 0.0, 0.0, 0.0, 0.0, 0.0, 0.0, 0.0, 0.0, 0.0, 0.0, 0.0, 0.0, 0.0, 0.0, 0.0, 0.0, 0.0, 0.0, 0.0, 0.0, 0.0, 0.0, 0.0, 0.0, 0.0, 0.0, 0.0, 0.0, 0.0, 0.0, 0.0, 0.0, 0.0, 0.0, 0.0, 0.0, 0.0, 0.0, 0.0, 0.0, 0.0, 0.0, 0.0, 0.0, 0.0, 0.0, 0.0, 0.0, 0.0, 0.0, 0.0, 0.0, 0.0, 0.0, 0.0, 0.0, 0.0, 0.0, 0.0, 0.0, 0.0, 0.0, 0.0, 0.0, 0.0, 0.0, 0.0, 0.0, 0.0, 0.0, 0.0, 0.0, 0.0, 0.0, 0.0, 0.0, 0.0, 0.0, 0.0, 0.0, 0.0, 0.0, 0.0, 0.0, 0.0, 0.0, 0.0, 0.0, 0.0, 0.0, 0.0, 0.0, 0.0, 0.0, 0.0, 0.0, 0.0, 0.0, 0.0, 0.0, 0.0, 0.0, 0.0, 0.0, 0.0, 0.0, 0.0, 0.0, 0.0, 0.0, 0.0, 0.0, 0.0, 0.0, 0.0, 0.0, 0.0, 0.0, 0.0, 0.0, 0.0, 0.0, 0.0, 0.0, 0.0, 0.0, 0.0, 0.0, 0.0, 0.0, 0.0, 0.0, 0.0, 0.0, 0.0, 0.0, 0.0, 0.0, 0.0, 0.0, 0.0, 0.0, 0.0, 0.0, 0.0, 0.0, 0.0, 0.0, 0.0, 0.0, 0.0, 0.0, 0.0, 0.0, 0.0, 0.0, 0.0, 0.0, 0.0, 0.0, 0.0, 0.0, 0.0, 0.0, 0.0, 0.0, 0.0, 0.0, 0.0, 0.0, 0.0, 0.0, 0.0, 0.0, 0.0, 0.0, 0.0, 0.0, 0.0, 0.0, 0.0, 0.0, 0.0, 0.0, 0.0, 0.0, 0.0, 0.0, 0.0, 0.0, 0.0, 0.0, 0.0, 0.0, 0.0, 0.0, 0.0, 0.0, 0.0, 0.0, 0.0, 0.0, 0.0, 0.0, 0.0, 0.0, 0.0, 0.0, 0.0, 0.0, 0.0, 0.0, 0.0, 0.0, 0.0, 0.0, 0.0, 0.0, 0.0, 0.0, 0.0, 0.0, 0.0, 0.0, 0.0, 0.0, 0.0, 0.0, 0.0, 0.0, 0.0, 0.0, 0.0, 0.0, 0.0, 0.0, 0.0, 0.0, 0.0, 0.0, 0.0])
me_circle_004.update()
me_circle_005 = bpy.data.meshes.new('Circle.005')
me_circle_005.from_pydata([(0.0, 2.5, -30.0), (-0.4877, 2.452, -30.0), (-0.9567, 2.31, -30.0), (-1.389, 2.079, -30.0), (-1.768, 1.768, -30.0), (-2.079, 1.389, -30.0), (-2.31, 0.9567, -30.0), (-2.452, 0.4877, -30.0), (-2.5, -1.093e-07, -30.0), (-2.452, -0.4877, -30.0), (-2.31, -0.9567, -30.0), (-2.079, -1.389, -30.0), (-1.768, -1.768, -30.0), (-1.389, -2.079, -30.0), (-0.9567, -2.31, -30.0), (-0.4877, -2.452, -30.0), (2.186e-07, -2.5, -30.0), (0.4877, -2.452, -30.0), (0.9567, -2.31, -30.0), (1.389, -2.079, -30.0), (1.768, -1.768, -30.0), (2.079, -1.389, -30.0), (2.31, -0.9567, -30.0), (2.452, -0.4877, -30.0), (2.5, 2.981e-08, -30.0), (2.452, 0.4877, -30.0), (2.31, 0.9567, -30.0), (2.079, 1.389, -30.0), (1.768, 1.768, -30.0), (1.389, 2.079, -30.0), (0.9567, 2.31, -30.0), (0.4877, 2.452, -30.0), (0.0, 2.5, 10.0), (-0.4877, 2.452, 10.0), (-0.9567, 2.31, 10.0), (-1.389, 2.079, 10.0), (-1.768, 1.768, 10.0), (-2.079, 1.389, 10.0), (-2.31, 0.9567, 10.0), (-2.452, 0.4877, 10.0), (-2.5, -1.093e-07, 10.0), (-2.452, -0.4877, 10.0), (-2.31, -0.9567, 10.0), (-2.079, -1.389, 10.0), (-1.768, -1.768, 10.0), (-1.389, -2.079, 10.0), (-0.9567, -2.31, 10.0), (-0.4877, -2.452, 10.0), (2.186e-07, -2.5, 10.0), (0.4877, -2.452, 10.0), (0.9567, -2.31, 10.0), (1.389, -2.079, 10.0), (1.768, -1.768, 10.0), (2.079, -1.389, 10.0), (2.31, -0.9567, 10.0), (2.452, -0.4877, 10.0), (2.5, 2.981e-08, 10.0), (2.452, 0.4877, 10.0), (2.31, 0.9567, 10.0), (2.079, 1.389, 10.0), (1.768, 1.768, 10.0), (1.389, 2.079, 10.0), (0.9567, 2.31, 10.0), (0.4877, 2.452, 10.0)], [], [(30, 31, 0, 1, 2, 3, 4, 5, 6, 7, 8, 9, 10, 11, 12, 13, 14, 15, 16, 17, 18, 19, 20, 21, 22, 23, 24, 25, 26, 27, 28, 29), (21, 20, 52, 53), (8, 7, 39, 40), (22, 21, 53, 54), (9, 8, 40, 41), (23, 22, 54, 55), (10, 9, 41, 42), (24, 23, 55, 56), (11, 10, 42, 43), (25, 24, 56, 57), (12, 11, 43, 44), (26, 25, 57, 58), (13, 12, 44, 45), (27, 26, 58, 59), (14, 13, 45, 46), (1, 0, 32, 33), (28, 27, 59, 60), (15, 14, 46, 47), (2, 1, 33, 34), (29, 28, 60, 61), (16, 15, 47, 48), (3, 2, 34, 35), (30, 29, 61, 62), (17, 16, 48, 49), (4, 3, 35, 36), (31, 30, 62, 63), (18, 17, 49, 50), (5, 4, 36, 37), (0, 31, 63, 32), (19, 18, 50, 51), (6, 5, 37, 38), (20, 19, 51, 52), (7, 6, 38, 39), (63, 33, 32), (63, 62, 60), (31, 0, 1), (34, 33, 63), (62, 61, 60), (35, 63, 60), (60, 36, 35), (60, 37, 36), (59, 37, 60), (59, 38, 37), (58, 38, 59), (57, 39, 58), (34, 63, 35), (56, 40, 57), (39, 38, 58), (55, 41, 56), (50, 45, 52), (55, 42, 41), (54, 42, 55), (54, 43, 42), (53, 43, 54), (53, 44, 43), (52, 45, 53), (41, 40, 56), (51, 50, 52), (40, 39, 57), (50, 47, 45), (49, 47, 50), (47, 46, 45), (48, 47, 49), (45, 44, 53), (30, 31, 1), (30, 1, 2), (2, 3, 30), (30, 3, 28), (29, 30, 28), (28, 3, 4), (28, 4, 5), (27, 28, 5), (27, 5, 6), (26, 27, 6), (6, 7, 26), (18, 19, 20), (24, 25, 7), (24, 7, 8), (7, 25, 26), (21, 24, 9), (10, 21, 9), (11, 21, 10), (21, 23, 24), (22, 23, 21), (21, 11, 12), (20, 21, 12), (20, 12, 13), (13, 18, 20), (18, 13, 14), (17, 18, 14), (17, 14, 15), (16, 17, 15), (24, 8, 9)])
_uv = me_circle_005.uv_layers.new(name='UVMap')
_uv.uv.foreach_set('vector', [0.0, 0.0, 0.0, 0.0, 0.0, 0.0, 0.0, 0.0, 0.0, 0.0, 0.0, 0.0, 0.0, 0.0, 0.0, 0.0, 0.0, 0.0, 0.0, 0.0, 0.0, 0.0, 0.0, 0.0, 0.0, 0.0, 0.0, 0.0, 0.0, 0.0, 0.0, 0.0, 0.0, 0.0, 0.0, 0.0, 0.0, 0.0, 0.0, 0.0, 0.0, 0.0, 0.0, 0.0, 0.0, 0.0, 0.0, 0.0, 0.0, 0.0, 0.0, 0.0, 0.0, 0.0, 0.0, 0.0, 0.0, 0.0, 0.0, 0.0, 0.0, 0.0, 0.0, 0.0, 0.0, 0.0, 0.0, 0.0, 0.0, 0.0, 0.0, 0.0, 0.0, 0.0, 0.0, 0.0, 0.0, 0.0, 0.0, 0.0, 0.0, 0.0, 0.0, 0.0, 0.0, 0.0, 0.0, 0.0, 0.0, 0.0, 0.0, 0.0, 0.0, 0.0, 0.0, 0.0, 0.0, 0.0, 0.0, 0.0, 0.0, 0.0, 0.0, 0.0, 0.0, 0.0, 0.0, 0.0, 0.0, 0.0, 0.0, 0.0, 0.0, 0.0, 0.0, 0.0, 0.0, 0.0, 0.0, 0.0, 0.0, 0.0, 0.0, 0.0, 0.0, 0.0, 0.0, 0.0, 0.0, 0.0, 0.0, 0.0, 0.0, 0.0, 0.0, 0.0, 0.0, 0.0, 0.0, 0.0, 0.0, 0.0, 0.0, 0.0, 0.0, 0.0, 0.0, 0.0, 0.0, 0.0, 0.0, 0.0, 0.0, 0.0, 0.0, 0.0, 0.0, 0.0, 0.0, 0.0, 0.0, 0.0, 0.0, 0.0, 0.0, 0.0, 0.0, 0.0, 0.0, 0.0, 0.0, 0.0, 0.0, 0.0, 0.0, 0.0, 0.0, 0.0, 0.0, 0.0, 0.0, 0.0, 0.0, 0.0, 0.0, 0.0, 0.0, 0.0, 0.0, 0.0, 0.0, 0.0, 0.0, 0.0, 0.0, 0.0, 0.0, 0.0, 0.0, 0.0, 0.0, 0.0, 0.0, 0.0, 0.0, 0.0, 0.0, 0.0, 0.0, 0.0, 0.0, 0.0, 0.0, 0.0, 0.0, 0.0, 0.0, 0.0, 0.0, 0.0, 0.0, 0.0, 0.0, 0.0, 0.0, 0.0, 0.0, 0.0, 0.0, 0.0, 0.0, 0.0, 0.0, 0.0, 0.0, 0.0, 0.0, 0.0, 0.0, 0.0, 0.0, 0.0, 0.0, 0.0, 0.0, 0.0, 0.0, 0.0, 0.0, 0.0, 0.0, 0.0, 0.0, 0.0, 0.0, 0.0, 0.0, 0.0, 0.0, 0.0, 0.0, 0.0, 0.0, 0.0, 0.0, 0.0, 0.0, 0.0, 0.0, 0.0, 0.0, 0.0, 0.0, 0.0, 0.0, 0.0, 0.0, 0.0, 0.0, 0.0, 0.0, 0.0, 0.0, 0.0, 0.0, 0.0, 0.0, 0.0, 0.0, 0.0, 0.0, 0.0, 0.0, 0.0, 0.0, 0.0, 0.0, 0.0, 0.0, 0.0, 0.0, 0.0, 0.0, 0.0, 0.0, 0.0, 0.0, 0.0, 0.0, 0.0, 0.0, 0.0, 0.0, 0.0, 0.0, 0.0, 0.0, 0.0, 0.0, 0.0, 0.0, 0.0, 0.0, 0.0, 0.0, 0.0, 0.0, 0.0, 0.0, 0.0, 0.0, 0.0, 0.0, 0.0, 0.0, 0.0, 0.0, 0.0, 0.0, 0.0, 0.0, 0.0, 0.0, 0.0, 0.0, 0.0, 0.0, 0.0, 0.0, 0.0, 0.0, 0.0, 0.0, 0.0, 0.0, 0.0, 0.0, 0.0, 0.0, 0.0, 0.0, 0.0, 0.0, 0.0, 0.0, 0.0, 0.0, 0.0, 0.0, 0.0, 0.0, 0.0, 0.0, 0.0, 0.0, 0.0, 0.0, 0.0, 0.0, 0.0, 0.0, 0.0, 0.0, 0.0, 0.0, 0.0, 0.0, 0.0, 0.0, 0.0, 0.0, 0.0, 0.0, 0.0, 0.0, 0.0, 0.0, 0.0, 0.0, 0.0, 0.0, 0.0, 0.0, 0.0, 0.0, 0.0, 0.0, 0.0, 0.0, 0.0, 0.0, 0.0, 0.0, 0.0, 0.0, 0.0, 0.0, 0.0, 0.0, 0.0, 0.0, 0.0, 0.0, 0.0, 0.0, 0.0, 0.0, 0.0, 0.0, 0.0, 0.0, 0.0, 0.0, 0.0, 0.0, 0.0, 0.0, 0.0, 0.0, 0.0, 0.0, 0.0, 0.0, 0.0, 0.0, 0.0, 0.0, 0.0, 0.0, 0.0, 0.0, 0.0, 0.0, 0.0, 0.0, 0.0, 0.0, 0.0, 0.0, 0.0, 0.0, 0.0, 0.0, 0.0, 0.0, 0.0, 0.0, 0.0, 0.0, 0.0, 0.0, 0.0, 0.0, 0.0, 0.0, 0.0, 0.0, 0.0, 0.0, 0.0, 0.0, 0.0, 0.0, 0.0, 0.0, 0.0, 0.0, 0.0, 0.0, 0.0, 0.0, 0.0, 0.0, 0.0, 0.0, 0.0, 0.0, 0.0, 0.0, 0.0, 0.0, 0.0, 0.0, 0.0, 0.0, 0.0, 0.0, 0.0, 0.0, 0.0, 0.0, 0.0, 0.0, 0.0, 0.0, 0.0, 0.0, 0.0, 0.0, 0.0, 0.0, 0.0, 0.0, 0.0, 0.0, 0.0, 0.0, 0.0, 0.0, 0.0, 0.0, 0.0, 0.0, 0.0, 0.0, 0.0, 0.0, 0.0, 0.0, 0.0, 0.0, 0.0, 0.0, 0.0, 0.0, 0.0, 0.0, 0.0, 0.0, 0.0, 0.0, 0.0, 0.0, 0.0, 0.0, 0.0, 0.0, 0.0, 0.0, 0.0, 0.0, 0.0, 0.0, 0.0, 0.0, 0.0, 0.0, 0.0, 0.0, 0.0, 0.0, 0.0, 0.0, 0.0, 0.0, 0.0, 0.0, 0.0, 0.0, 0.0, 0.0, 0.0, 0.0, 0.0, 0.0, 0.0, 0.0, 0.0, 0.0, 0.0, 0.0, 0.0, 0.0, 0.0, 0.0, 0.0, 0.0, 0.0, 0.0, 0.0, 0.0, 0.0, 0.0, 0.0, 0.0, 0.0, 0.0, 0.0, 0.0, 0.0, 0.0, 0.0, 0.0, 0.0, 0.0, 0.0, 0.0, 0.0, 0.0, 0.0, 0.0, 0.0, 0.0, 0.0, 0.0, 0.0, 0.0, 0.0, 0.0, 0.0, 0.0, 0.0, 0.0, 0.0, 0.0, 0.0, 0.0, 0.0, 0.0, 0.0, 0.0, 0.0, 0.0, 0.0, 0.0, 0.0, 0.0, 0.0, 0.0, 0.0, 0.0, 0.0, 0.0, 0.0, 0.0, 0.0, 0.0, 0.0, 0.0, 0.0, 0.0, 0.0, 0.0, 0.0, 0.0, 0.0, 0.0, 0.0, 0.0, 0.0, 0.0, 0.0, 0.0, 0.0, 0.0, 0.0, 0.0, 0.0, 0.0, 0.0])
me_circle_005.update()

# ---- objects
ob_plane = bpy.data.objects.new('Plane', me_cube)
ob_circle_001 = bpy.data.objects.new('Circle.001', me_circle_002)
ob_plane_001 = bpy.data.objects.new('Plane.001', me_plane_002)
ob_circle_002 = bpy.data.objects.new('Circle.002', me_circle_001)
ob_plane_002 = bpy.data.objects.new('Plane.002', me_plane_001)
ob_circle_003 = bpy.data.objects.new('Circle.003', me_circle_003)
ob_plane_003 = bpy.data.objects.new('Plane.003', me_plane_003)
ob_circle_004 = bpy.data.objects.new('Circle.004', me_circle_004)
ob_circle_005 = bpy.data.objects.new('Circle.005', me_circle_005)

# ---- transforms, parenting, visibility, modifiers, constraints
ob_plane.location = (0.0, 0.0, 0.0)
_m = ob_plane.modifiers.new('Boolean.001', 'BOOLEAN')
_m.object = ob_circle_002
_m.solver = 'FAST'
_m = ob_plane.modifiers.new('Array', 'ARRAY')
_m.relative_offset_displace = (0.0, 1.0, 0.0)
_m = ob_plane.modifiers.new('Boolean', 'BOOLEAN')
_m.object = ob_circle_001
_m.solver = 'FAST'
_m = ob_plane.modifiers.new('Mirror', 'MIRROR')
_m.use_axis = (True, True, False)
_m.use_mirror_merge = False
ob_circle_001.parent = ob_plane
ob_circle_001.location = (16.3, -36.25, 25.22)
ob_plane_001.parent = ob_plane
ob_plane_001.location = (0.0, 0.0, 3.182)
ob_plane_001.scale = (1.0, 1.0, 0.3636)
_m = ob_plane_001.modifiers.new('Boolean', 'BOOLEAN')
_m.object = ob_circle_001
_m = ob_plane_001.modifiers.new('Mirror', 'MIRROR')
_m.use_axis = (True, True, False)
ob_circle_002.parent = ob_plane
ob_circle_002.location = (7.493, -29.98, 25.22)
ob_circle_002.scale = (2.2, 2.2, 1.0)
ob_plane_002.location = (-45.8, 0.0, 0.0)
_m = ob_plane_002.modifiers.new('Boolean.001', 'BOOLEAN')
_m.object = ob_circle_004
_m = ob_plane_002.modifiers.new('Array', 'ARRAY')
_m.relative_offset_displace = (0.0, 1.0, 0.0)
_m = ob_plane_002.modifiers.new('Boolean', 'BOOLEAN')
_m.object = ob_circle_003
_m = ob_plane_002.modifiers.new('Mirror', 'MIRROR')
_m.use_axis = (True, True, False)
_m.use_mirror_merge = False
ob_circle_003.parent = ob_plane_002
ob_circle_003.location = (16.3, -36.25, 25.22)
ob_plane_003.parent = ob_plane_002
ob_plane_003.location = (0.0, 0.0, 0.0)
_m = ob_plane_003.modifiers.new('Boolean', 'BOOLEAN')
_m.object = ob_circle_003
_m = ob_plane_003.modifiers.new('Mirror', 'MIRROR')
_m.use_axis = (True, True, False)
ob_circle_004.parent = ob_plane_002
ob_circle_004.location = (7.493, -29.98, 25.22)
ob_circle_004.scale = (1.86, 1.86, 1.0)
ob_circle_005.parent = ob_plane_002
ob_circle_005.location = (44.06, 0.5257, 25.22)
ob_circle_005.scale = (1.86, 1.86, 1.0)

# ---- collection membership
col_collection.objects.link(ob_plane)
col_collection.objects.link(ob_circle_001)
col_collection.objects.link(ob_plane_001)
col_collection.objects.link(ob_circle_002)
col_collection.objects.link(ob_plane_002)
col_collection.objects.link(ob_circle_003)
col_collection.objects.link(ob_plane_003)
col_collection.objects.link(ob_circle_004)
col_collection.objects.link(ob_circle_005)

# ---- scene / render settings (as saved in the file)
scene.frame_start = 1; scene.frame_end = 250; scene.frame_set(44)
scene.render.engine = 'BLENDER_EEVEE_NEXT'
scene.cycles.sampling_pattern = 'TABULATED_SOBOL'
scene.cycles.use_light_tree = False
scene.view_settings.view_transform = 'Filmic'
bpy.context.view_layer.update()

# ---- added for rendering (the .blend has no active camera and no usable light): camera, sun
cam_auto = bpy.data.cameras.new('AutoCamera')
cam_auto.lens = 50.0
cam_auto.sensor_width = 36.0
cam_auto.clip_end = 2012.55
ob_auto_camera = bpy.data.objects.new('AutoCamera', cam_auto)
scene.collection.objects.link(ob_auto_camera)
ob_auto_camera.location = (91.7746, -137.611, 106.956)
ob_auto_camera.rotation_euler = (1.09748, -7.21219e-08, 0.694738)
scene.camera = ob_auto_camera
light_auto_sun = bpy.data.lights.new('AutoSun', 'SUN')
light_auto_sun.energy = 3.0
light_auto_sun.angle = 0.0523599
ob_auto_sun = bpy.data.objects.new('AutoSun', light_auto_sun)
scene.collection.objects.link(ob_auto_sun)
ob_auto_sun.rotation_euler = (0.872665, 0.174533, 0.523599)
bpy.context.view_layer.update()
